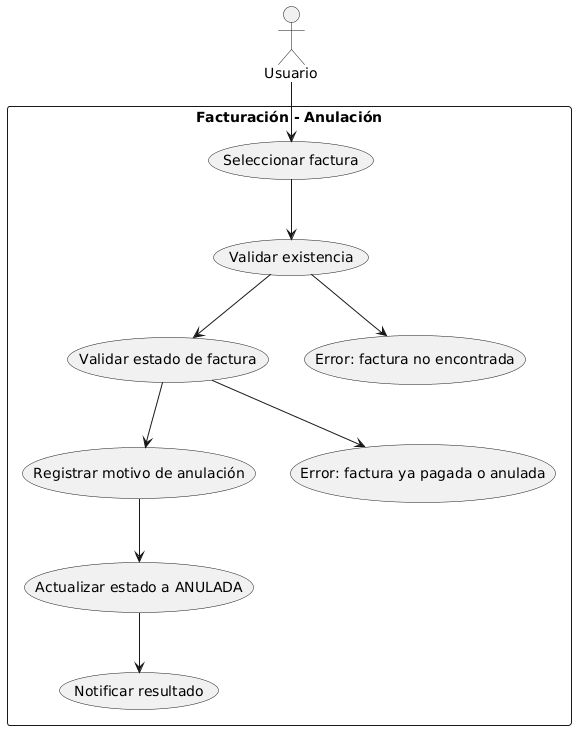

The diagram above was rendered by PlantUML. Its source (embedded in the PNG):
@startuml
actor Usuario

rectangle "Facturación - Anulación" {
  Usuario --> (Seleccionar factura)
  (Seleccionar factura) --> (Validar existencia)
  (Validar existencia) --> (Validar estado de factura)
  (Validar estado de factura) --> (Registrar motivo de anulación)
  (Registrar motivo de anulación) --> (Actualizar estado a ANULADA)
  (Actualizar estado a ANULADA) --> (Notificar resultado)

  (Validar existencia) --> (Error: factura no encontrada)
  (Validar estado de factura) --> (Error: factura ya pagada o anulada)
}
@enduml